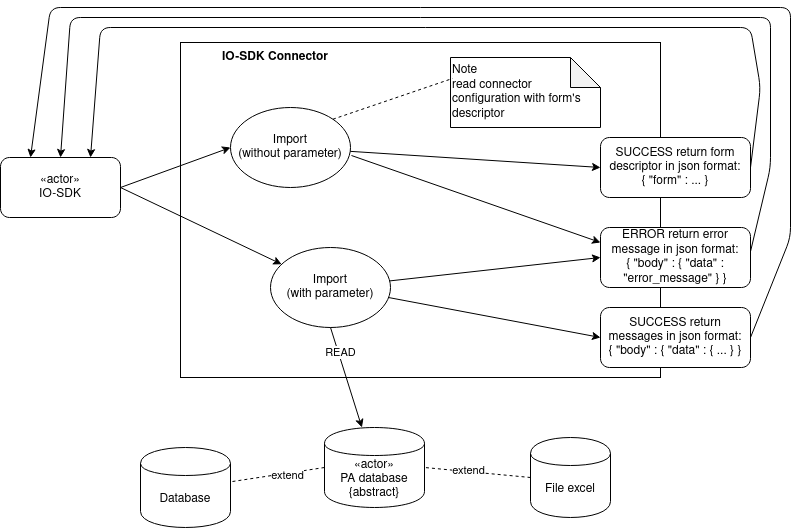

The diagram above was exported from draw.io. Its source (the exported page's mxGraphModel, read from the mxfile embedded in the PNG):
<mxGraphModel dx="737" dy="526" grid="1" gridSize="10" guides="1" tooltips="1" connect="1" arrows="1" fold="1" page="1" pageScale="1" pageWidth="827" pageHeight="1169" math="0" shadow="0">
  <root>
    <mxCell id="0" />
    <mxCell id="1" parent="0" />
    <mxCell id="2" value="" style="rounded=0;whiteSpace=wrap;html=1;" parent="1" vertex="1">
      <mxGeometry x="220" y="55" width="480" height="335" as="geometry" />
    </mxCell>
    <mxCell id="3" value="&lt;b&gt;IO-SDK Connector&lt;/b&gt;" style="text;html=1;strokeColor=none;fillColor=none;align=center;verticalAlign=middle;whiteSpace=wrap;rounded=0;" parent="1" vertex="1">
      <mxGeometry x="240" y="60" width="150" height="20" as="geometry" />
    </mxCell>
    <mxCell id="7" value="Import&lt;br&gt;(without parameter)" style="ellipse;whiteSpace=wrap;html=1;" parent="1" vertex="1">
      <mxGeometry x="270" y="120" width="120" height="80" as="geometry" />
    </mxCell>
    <mxCell id="11" value="" style="endArrow=classic;html=1;entryX=0;entryY=0.5;entryDx=0;entryDy=0;exitX=1;exitY=0.5;exitDx=0;exitDy=0;" parent="1" source="37" target="7" edge="1">
      <mxGeometry width="50" height="50" relative="1" as="geometry">
        <mxPoint x="75" y="150" as="sourcePoint" />
        <mxPoint x="520" y="370" as="targetPoint" />
      </mxGeometry>
    </mxCell>
    <mxCell id="12" value="Import&lt;br&gt;(with parameter)" style="ellipse;whiteSpace=wrap;html=1;" parent="1" vertex="1">
      <mxGeometry x="310" y="260" width="120" height="80" as="geometry" />
    </mxCell>
    <mxCell id="16" value="" style="endArrow=classic;html=1;exitX=1;exitY=0.5;exitDx=0;exitDy=0;" parent="1" source="37" target="12" edge="1">
      <mxGeometry width="50" height="50" relative="1" as="geometry">
        <mxPoint x="75" y="150" as="sourcePoint" />
        <mxPoint x="540" y="130" as="targetPoint" />
      </mxGeometry>
    </mxCell>
    <mxCell id="37" value="&lt;span class=&quot;st&quot;&gt;«&lt;/span&gt;actor»&lt;br&gt;IO-SDK" style="rounded=1;whiteSpace=wrap;html=1;" parent="1" vertex="1">
      <mxGeometry x="40" y="170" width="120" height="60" as="geometry" />
    </mxCell>
    <mxCell id="39" value="SUCCESS return form descriptor in json format:&lt;br&gt;{ &quot;form&quot; : ... }" style="rounded=1;whiteSpace=wrap;html=1;" parent="1" vertex="1">
      <mxGeometry x="640" y="150" width="150" height="60" as="geometry" />
    </mxCell>
    <mxCell id="41" value="&lt;span&gt;SUCCESS return messages in json format:&lt;/span&gt;&lt;br&gt;&lt;span&gt;{ &quot;body&quot; :&amp;nbsp;{ &quot;data&quot; : { ... } }&lt;br&gt;&lt;/span&gt;" style="rounded=1;whiteSpace=wrap;html=1;" parent="1" vertex="1">
      <mxGeometry x="640" y="320" width="150" height="60" as="geometry" />
    </mxCell>
    <mxCell id="42" value="" style="endArrow=classic;html=1;entryX=0;entryY=0.5;entryDx=0;entryDy=0;" parent="1" source="7" target="39" edge="1">
      <mxGeometry width="50" height="50" relative="1" as="geometry">
        <mxPoint x="390" y="160" as="sourcePoint" />
        <mxPoint x="280" y="170" as="targetPoint" />
      </mxGeometry>
    </mxCell>
    <mxCell id="43" value="" style="endArrow=classic;html=1;entryX=0;entryY=0.5;entryDx=0;entryDy=0;entryPerimeter=0;" parent="1" source="12" target="63" edge="1">
      <mxGeometry width="50" height="50" relative="1" as="geometry">
        <mxPoint x="400" y="170" as="sourcePoint" />
        <mxPoint x="642.55" y="273.33500000000004" as="targetPoint" />
      </mxGeometry>
    </mxCell>
    <mxCell id="44" value="" style="endArrow=classic;html=1;entryX=0;entryY=0.25;entryDx=0;entryDy=0;exitX=1.008;exitY=0.6;exitDx=0;exitDy=0;exitPerimeter=0;" parent="1" source="7" target="63" edge="1">
      <mxGeometry width="50" height="50" relative="1" as="geometry">
        <mxPoint x="410" y="180" as="sourcePoint" />
        <mxPoint x="640" y="263.75" as="targetPoint" />
      </mxGeometry>
    </mxCell>
    <mxCell id="45" value="" style="endArrow=classic;html=1;entryX=0;entryY=0.5;entryDx=0;entryDy=0;exitX=0.983;exitY=0.625;exitDx=0;exitDy=0;exitPerimeter=0;" parent="1" source="12" target="41" edge="1">
      <mxGeometry width="50" height="50" relative="1" as="geometry">
        <mxPoint x="393.03999999999996" y="290" as="sourcePoint" />
        <mxPoint x="652.04" y="241.01999999999998" as="targetPoint" />
      </mxGeometry>
    </mxCell>
    <mxCell id="46" value="Database" style="shape=cylinder;whiteSpace=wrap;html=1;boundedLbl=1;backgroundOutline=1;" parent="1" vertex="1">
      <mxGeometry x="180" y="460" width="90" height="80" as="geometry" />
    </mxCell>
    <mxCell id="47" value="Note&lt;br&gt;read connector configuration with form's descriptor" style="shape=note;whiteSpace=wrap;html=1;backgroundOutline=1;darkOpacity=0.05;align=left;" parent="1" vertex="1">
      <mxGeometry x="490" y="70" width="150" height="70" as="geometry" />
    </mxCell>
    <mxCell id="48" value="" style="endArrow=none;dashed=1;html=1;entryX=0.013;entryY=0.3;entryDx=0;entryDy=0;entryPerimeter=0;exitX=1;exitY=0;exitDx=0;exitDy=0;" parent="1" source="7" target="47" edge="1">
      <mxGeometry width="50" height="50" relative="1" as="geometry">
        <mxPoint x="300" y="190" as="sourcePoint" />
        <mxPoint x="610" y="230" as="targetPoint" />
        <Array as="points" />
      </mxGeometry>
    </mxCell>
    <mxCell id="49" value="File excel" style="shape=cylinder;whiteSpace=wrap;html=1;boundedLbl=1;backgroundOutline=1;" parent="1" vertex="1">
      <mxGeometry x="570" y="450" width="80" height="80" as="geometry" />
    </mxCell>
    <mxCell id="50" value="" style="endArrow=classic;html=1;exitX=0.5;exitY=1;exitDx=0;exitDy=0;" parent="1" source="12" target="51" edge="1">
      <mxGeometry width="50" height="50" relative="1" as="geometry">
        <mxPoint x="437.96000000000004" y="320" as="sourcePoint" />
        <mxPoint x="650" y="330" as="targetPoint" />
      </mxGeometry>
    </mxCell>
    <mxCell id="53" value="READ" style="edgeLabel;html=1;align=center;verticalAlign=middle;resizable=0;points=[];" parent="50" vertex="1" connectable="0">
      <mxGeometry x="-0.5035" y="2" relative="1" as="geometry">
        <mxPoint as="offset" />
      </mxGeometry>
    </mxCell>
    <mxCell id="51" value="&lt;span class=&quot;st&quot;&gt;«&lt;/span&gt;&lt;span&gt;actor»&lt;/span&gt;&lt;br&gt;&lt;span&gt;PA database&lt;br&gt;{abstract}&lt;br&gt;&lt;/span&gt;" style="shape=cylinder;whiteSpace=wrap;html=1;boundedLbl=1;backgroundOutline=1;" parent="1" vertex="1">
      <mxGeometry x="364" y="440" width="100" height="80" as="geometry" />
    </mxCell>
    <mxCell id="54" value="" style="endArrow=none;dashed=1;html=1;exitX=1.022;exitY=0.425;exitDx=0;exitDy=0;exitPerimeter=0;entryX=0;entryY=0.5;entryDx=0;entryDy=0;" parent="1" source="46" target="51" edge="1">
      <mxGeometry width="50" height="50" relative="1" as="geometry">
        <mxPoint x="560" y="330" as="sourcePoint" />
        <mxPoint x="610" y="280" as="targetPoint" />
      </mxGeometry>
    </mxCell>
    <mxCell id="55" value="extend" style="edgeLabel;html=1;align=center;verticalAlign=middle;resizable=0;points=[];" parent="54" vertex="1" connectable="0">
      <mxGeometry x="0.1882" y="-2" relative="1" as="geometry">
        <mxPoint as="offset" />
      </mxGeometry>
    </mxCell>
    <mxCell id="57" value="" style="endArrow=none;dashed=1;html=1;exitX=0;exitY=0.5;exitDx=0;exitDy=0;entryX=1;entryY=0.5;entryDx=0;entryDy=0;" parent="1" source="49" target="51" edge="1">
      <mxGeometry width="50" height="50" relative="1" as="geometry">
        <mxPoint x="400" y="540" as="sourcePoint" />
        <mxPoint x="492.02" y="526" as="targetPoint" />
      </mxGeometry>
    </mxCell>
    <mxCell id="58" value="extend" style="edgeLabel;html=1;align=center;verticalAlign=middle;resizable=0;points=[];" parent="57" vertex="1" connectable="0">
      <mxGeometry x="0.1882" y="-2" relative="1" as="geometry">
        <mxPoint as="offset" />
      </mxGeometry>
    </mxCell>
    <mxCell id="59" value="" style="endArrow=classic;html=1;entryX=0.75;entryY=0;entryDx=0;entryDy=0;exitX=1;exitY=0.5;exitDx=0;exitDy=0;" parent="1" source="39" target="37" edge="1">
      <mxGeometry width="50" height="50" relative="1" as="geometry">
        <mxPoint x="170" y="210" as="sourcePoint" />
        <mxPoint x="280" y="170" as="targetPoint" />
        <Array as="points">
          <mxPoint x="800" y="100" />
          <mxPoint x="790" y="40" />
          <mxPoint x="140" y="40" />
        </Array>
      </mxGeometry>
    </mxCell>
    <mxCell id="60" value="" style="endArrow=classic;html=1;entryX=0.5;entryY=0;entryDx=0;entryDy=0;" parent="1" target="37" edge="1">
      <mxGeometry width="50" height="50" relative="1" as="geometry">
        <mxPoint x="790" y="264" as="sourcePoint" />
        <mxPoint x="910" y="232.5" as="targetPoint" />
        <Array as="points">
          <mxPoint x="810" y="180" />
          <mxPoint x="810" y="30" />
          <mxPoint x="110" y="30" />
        </Array>
      </mxGeometry>
    </mxCell>
    <mxCell id="61" value="" style="endArrow=classic;html=1;entryX=0.25;entryY=0;entryDx=0;entryDy=0;exitX=1;exitY=0.5;exitDx=0;exitDy=0;" parent="1" source="41" target="37" edge="1">
      <mxGeometry width="50" height="50" relative="1" as="geometry">
        <mxPoint x="810" y="160" as="sourcePoint" />
        <mxPoint x="920" y="242.5" as="targetPoint" />
        <Array as="points">
          <mxPoint x="830" y="250" />
          <mxPoint x="830" y="20" />
          <mxPoint x="90" y="20" />
        </Array>
      </mxGeometry>
    </mxCell>
    <mxCell id="63" value="ERROR return error message in json format:&lt;br&gt;{ &quot;body&quot; : { &quot;data&quot; : &quot;error_message&quot; } }" style="rounded=1;whiteSpace=wrap;html=1;" parent="1" vertex="1">
      <mxGeometry x="640" y="240" width="150" height="60" as="geometry" />
    </mxCell>
  </root>
</mxGraphModel>